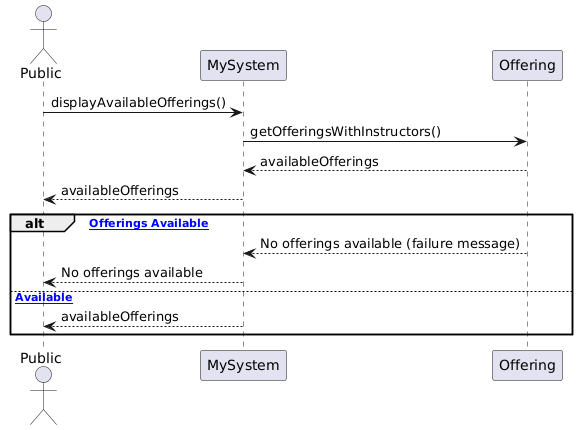

The diagram above was rendered by PlantUML. Its source (embedded in the PNG):
@startuml
actor Public
participant MySystem
participant Offering

Public -> MySystem: displayAvailableOfferings()
MySystem -> Offering: getOfferingsWithInstructors()
Offering --> MySystem: availableOfferings
MySystem --> Public: availableOfferings

alt [No Offerings Available]
    Offering --> MySystem: No offerings available (failure message)
    MySystem --> Public: No offerings available
else [Offerings Available]
    MySystem --> Public: availableOfferings
end
@enduml